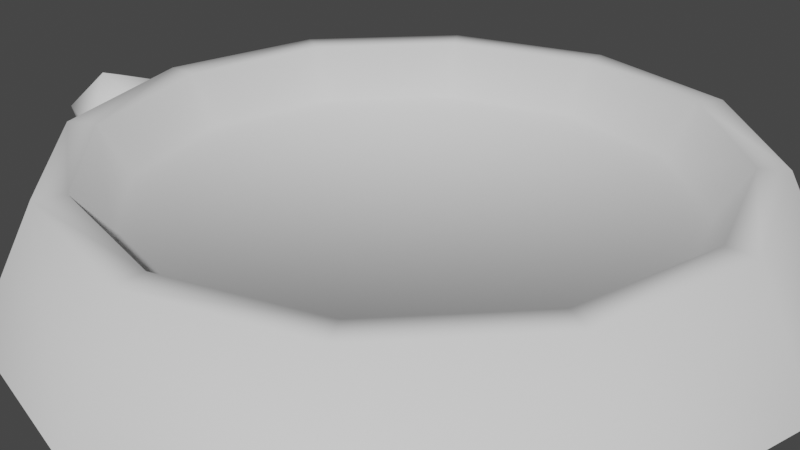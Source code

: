 # Source: SpawnHole.blend  (saved by Blender 4.4.30; exported with 4.5.12 LTS)
import bpy
from mathutils import Matrix  # noqa: F401  (used for matrix-valued properties, if any)

bpy.ops.wm.read_factory_settings(use_empty=True)
scene = bpy.context.scene
scene.name = 'Scene'

# ---- world
world_world = bpy.data.worlds.new('World'); scene.world = world_world
world_world.use_nodes = True; world_world.node_tree.nodes.clear()
_N = world_world.node_tree.nodes; _L = world_world.node_tree.links
n0 = _N.new('ShaderNodeOutputWorld'); n0.name = 'World Output'; n0.location = (300, 300)
n1 = _N.new('ShaderNodeBackground'); n1.name = 'Background'; n1.location = (10, 300)
n1.inputs[0].default_value = (0.05088, 0.05088, 0.05088, 1.0)
_L.new(n1.outputs[0], n0.inputs[0])
n0.is_active_output = True
world_world.color = (0.05088, 0.05088, 0.05088)
world_world.use_sun_shadow = False
world_world.sun_shadow_jitter_overblur = 0.0

# ---- meshes
me_cylinder = bpy.data.meshes.new('Cylinder')
me_cylinder.from_pydata([(0.0, 0.6502, -0.05), (0.0, 0.5499, 0.15), (0.3251, 0.5631, -0.05), (0.2749, 0.4762, 0.15), (0.5631, 0.3251, -0.05), (0.4762, 0.2749, 0.15), (0.6502, 2.745e-10, -0.05), (0.5499, 0.0, 0.15), (0.5631, -0.3251, -0.05), (0.4762, -0.2749, 0.15), (0.3251, -0.5631, -0.05), (0.2749, -0.4762, 0.15), (0.0, -0.6502, -0.05), (0.0, -0.5499, 0.15), (-0.3251, -0.5631, -0.05), (-0.2749, -0.4762, 0.15), (-0.5631, -0.3251, -0.05), (-0.4762, -0.2749, 0.15), (-0.6502, 2.745e-10, -0.05), (-0.5499, 0.0, 0.15), (-0.5631, 0.3251, -0.05), (-0.4762, 0.2749, 0.15), (-0.3251, 0.5631, -0.05), (-0.2749, 0.4762, 0.15), (0.2501, 0.4332, 0.15), (0.0, 0.5002, 0.15), (0.4332, 0.2501, 0.15), (0.5002, -9.557e-10, 0.15), (0.4332, -0.2501, 0.15), (0.2501, -0.4332, 0.15), (0.0, -0.5002, 0.15), (-0.2501, -0.4332, 0.15), (-0.4332, -0.2501, 0.15), (-0.5002, -9.557e-10, 0.15), (-0.4332, 0.2501, 0.15), (-0.2501, 0.4332, 0.15), (0.2249, 0.3896, 0.06), (-3.569e-10, 0.4499, 0.06), (0.3896, 0.2249, 0.06), (0.4499, 1.267e-09, 0.06), (0.3896, -0.2249, 0.06), (0.2249, -0.3896, 0.06), (-3.569e-10, -0.4499, 0.06), (-0.2249, -0.3896, 0.06), (-0.3896, -0.2249, 0.06), (-0.4499, 1.267e-09, 0.06), (-0.3896, 0.2249, 0.06), (-0.2249, 0.3896, 0.06), (-0.7251, 0.04072, -0.11), (-0.6466, -0.01751, -0.06122), (-0.7578, -0.04608, -0.07534), (-0.8235, 0.04072, -0.04919), (-0.7555, 0.1343, -0.04919), (-0.6455, 0.09854, -0.04919), (-0.6984, -0.08784, 0.01465), (-0.807, -0.05098, 0.02922), (-0.8047, 0.09854, 0.04919), (-0.6947, 0.1343, 0.04919), (-0.6271, -0.004764, 0.05206), (-0.7262, -0.02545, 0.108), (0.3777, -0.6549, -0.08563), (0.4504, -0.716, -0.0593), (0.3646, -0.7411, -0.04842), (0.3011, -0.6549, -0.03829), (0.354, -0.5821, -0.03829), (0.4396, -0.6099, -0.03829), (0.4248, -0.7572, 0.01658), (0.3424, -0.7277, 0.03779), (0.3157, -0.6099, 0.03829), (0.4014, -0.5821, 0.03829), (0.4812, -0.6871, 0.02019), (0.4145, -0.6943, 0.0802), (0.5243, 0.5479, -0.1338), (0.621, 0.4776, -0.05982), (0.4873, 0.4341, -0.05982), (0.4046, 0.5479, -0.05982), (0.4873, 0.6617, -0.05982), (0.621, 0.6182, -0.05982), (0.5612, 0.4341, 0.05982), (0.4275, 0.4776, 0.05982), (0.4275, 0.6182, 0.05982), (0.5612, 0.6617, 0.05982), (0.6439, 0.5479, 0.05982), (0.5243, 0.5479, 0.1338)], [], [(0, 1, 3, 2), (2, 3, 5, 4), (4, 5, 7, 6), (6, 7, 9, 8), (8, 9, 11, 10), (10, 11, 13, 12), (12, 13, 15, 14), (14, 15, 17, 16), (16, 17, 19, 18), (18, 19, 21, 20), (1, 23, 35, 25), (20, 21, 23, 22), (22, 23, 1, 0), (34, 33, 45, 46), (3, 1, 25, 24), (7, 5, 26, 27), (23, 21, 34, 35), (5, 3, 24, 26), (21, 19, 33, 34), (19, 17, 32, 33), (17, 15, 31, 32), (15, 13, 30, 31), (13, 11, 29, 30), (11, 9, 28, 29), (9, 7, 27, 28), (36, 37, 47, 46, 45, 44, 43, 42, 41, 40, 39, 38), (31, 30, 42, 43), (28, 27, 39, 40), (35, 34, 46, 47), (24, 25, 37, 36), (32, 31, 43, 44), (29, 28, 40, 41), (25, 35, 47, 37), (26, 24, 36, 38), (33, 32, 44, 45), (30, 29, 41, 42), (27, 26, 38, 39), (48, 49, 50), (49, 48, 53), (48, 50, 51), (48, 51, 52), (48, 52, 53), (49, 53, 58), (50, 49, 54), (51, 50, 55), (52, 51, 56), (53, 52, 57), (49, 58, 54), (50, 54, 55), (51, 55, 56), (52, 56, 57), (53, 57, 58), (54, 58, 59), (55, 54, 59), (56, 55, 59), (57, 56, 59), (58, 57, 59), (60, 61, 62), (61, 60, 65), (60, 62, 63), (60, 63, 64), (60, 64, 65), (61, 65, 70), (62, 61, 66), (63, 62, 67), (64, 63, 68), (65, 64, 69), (61, 70, 66), (62, 66, 67), (63, 67, 68), (64, 68, 69), (65, 69, 70), (66, 70, 71), (67, 66, 71), (68, 67, 71), (69, 68, 71), (70, 69, 71), (72, 73, 74), (73, 72, 77), (72, 74, 75), (72, 75, 76), (72, 76, 77), (73, 77, 82), (74, 73, 78), (75, 74, 79), (76, 75, 80), (77, 76, 81), (73, 82, 78), (74, 78, 79), (75, 79, 80), (76, 80, 81), (77, 81, 82), (78, 82, 83), (79, 78, 83), (80, 79, 83), (81, 80, 83), (82, 81, 83)])
me_cylinder.polygons.foreach_set('use_smooth', [True] * 97)
_uv = me_cylinder.uv_layers.new(name='UVMap')
_uv.uv.foreach_set('vector', [9.988e-05, 0.6395, 0.07774, 0.6202, 0.1928, 0.8168, 0.1355, 0.8731, 0.1355, 0.8731, 0.1928, 0.8168, 0.3939, 0.9228, 0.3728, 0.9999, 0.3728, 0.9999, 0.3939, 0.9228, 0.6201, 0.9222, 0.6395, 0.9999, 0.6395, 0.9999, 0.6201, 0.9222, 0.8163, 0.8064, 0.8725, 0.8636, 0.8725, 0.8636, 0.8163, 0.8064, 0.9224, 0.6062, 0.9993, 0.627, 0.9993, 0.627, 0.9224, 0.6062, 0.9195, 0.3807, 0.997, 0.3612, 0.997, 0.3612, 0.9195, 0.3807, 0.805, 0.1834, 0.8624, 0.1274, 0.8624, 0.1274, 0.805, 0.1834, 0.6051, 0.07697, 0.6261, 9.996e-05, 0.6261, 9.996e-05, 0.6051, 0.07697, 0.3801, 0.07944, 0.3603, 0.002173, 0.3603, 0.002173, 0.3801, 0.07944, 0.1851, 0.1961, 0.1291, 0.1392, 0.07774, 0.6202, 0.07714, 0.3951, 0.1592, 0.4162, 0.1621, 0.5968, 0.1291, 0.1392, 0.1851, 0.1961, 0.07714, 0.3951, 0.000551, 0.3736, 0.000551, 0.3736, 0.07714, 0.3951, 0.07774, 0.6202, 9.988e-05, 0.6395, 0.2502, 0.259, 0.4043, 0.1633, 0.4219, 0.2189, 0.2932, 0.2992, 0.1928, 0.8168, 0.07774, 0.6202, 0.1621, 0.5968, 0.2553, 0.7521, 0.6201, 0.9222, 0.3939, 0.9228, 0.4146, 0.8399, 0.5965, 0.8378, 0.07714, 0.3951, 0.1851, 0.1961, 0.2502, 0.259, 0.1592, 0.4162, 0.3939, 0.9228, 0.1928, 0.8168, 0.2553, 0.7521, 0.4146, 0.8399, 0.1851, 0.1961, 0.3801, 0.07944, 0.4043, 0.1633, 0.2502, 0.259, 0.3801, 0.07944, 0.6051, 0.07697, 0.5847, 0.1593, 0.4043, 0.1633, 0.6051, 0.07697, 0.805, 0.1834, 0.7423, 0.2478, 0.5847, 0.1593, 0.805, 0.1834, 0.9195, 0.3807, 0.8346, 0.4044, 0.7423, 0.2478, 0.9195, 0.3807, 0.9224, 0.6062, 0.84, 0.5859, 0.8346, 0.4044, 0.9224, 0.6062, 0.8163, 0.8064, 0.7513, 0.7439, 0.84, 0.5859, 0.8163, 0.8064, 0.6201, 0.9222, 0.5965, 0.8378, 0.7513, 0.7439, 0.2946, 0.7093, 0.2181, 0.5797, 0.2163, 0.4298, 0.2932, 0.2992, 0.4219, 0.2189, 0.5716, 0.2166, 0.7026, 0.29, 0.778, 0.4217, 0.7826, 0.5732, 0.7086, 0.7042, 0.5795, 0.7819, 0.4281, 0.7818, 0.7423, 0.2478, 0.8346, 0.4044, 0.778, 0.4217, 0.7026, 0.29, 0.7513, 0.7439, 0.5965, 0.8378, 0.5795, 0.7819, 0.7086, 0.7042, 0.1592, 0.4162, 0.2502, 0.259, 0.2932, 0.2992, 0.2163, 0.4298, 0.2553, 0.7521, 0.1621, 0.5968, 0.2181, 0.5797, 0.2946, 0.7093, 0.5847, 0.1593, 0.7423, 0.2478, 0.7026, 0.29, 0.5716, 0.2166, 0.84, 0.5859, 0.7513, 0.7439, 0.7086, 0.7042, 0.7826, 0.5732, 0.1621, 0.5968, 0.1592, 0.4162, 0.2163, 0.4298, 0.2181, 0.5797, 0.4146, 0.8399, 0.2553, 0.7521, 0.2946, 0.7093, 0.4281, 0.7818, 0.4043, 0.1633, 0.5847, 0.1593, 0.5716, 0.2166, 0.4219, 0.2189, 0.8346, 0.4044, 0.84, 0.5859, 0.7826, 0.5732, 0.778, 0.4217, 0.5965, 0.8378, 0.4146, 0.8399, 0.4281, 0.7818, 0.5795, 0.7819, 0.09977, 0.8329, 0.08094, 0.8655, 0.06211, 0.8329, 0.08094, 0.8655, 0.1186, 0.8655, 0.09977, 0.8981, 0.1751, 0.9634, 0.1563, 0.996, 0.1374, 0.9634, 0.1563, 0.9307, 0.1374, 0.9634, 0.1186, 0.9307, 0.1374, 0.8981, 0.1186, 0.9307, 0.09977, 0.8981, 0.08094, 0.8655, 0.09977, 0.8981, 0.06211, 0.8981, 0.06211, 0.8329, 0.08094, 0.8655, 0.04328, 0.8655, 0.1374, 0.9634, 0.1563, 0.996, 0.1186, 0.996, 0.1186, 0.9307, 0.1374, 0.9634, 0.09977, 0.9634, 0.09977, 0.8981, 0.1186, 0.9307, 0.08094, 0.9307, 0.08094, 0.8655, 0.06211, 0.8981, 0.04328, 0.8655, 0.06211, 0.8329, 0.04328, 0.8655, 0.02445, 0.8329, 0.1374, 0.9634, 0.1186, 0.996, 0.09977, 0.9634, 0.1186, 0.9307, 0.09977, 0.9634, 0.08094, 0.9307, 0.09977, 0.8981, 0.08094, 0.9307, 0.06211, 0.8981, 0.04328, 0.8655, 0.06211, 0.8981, 0.02445, 0.8981, 0.02445, 0.8329, 0.04328, 0.8655, 0.005619, 0.8655, 0.09977, 0.9634, 0.1186, 0.996, 0.08094, 0.996, 0.08094, 0.9307, 0.09977, 0.9634, 0.06211, 0.9634, 0.06211, 0.8981, 0.08094, 0.9307, 0.04328, 0.9307, 0.09977, 0.8329, 0.08094, 0.8655, 0.06211, 0.8329, 0.08094, 0.8655, 0.1186, 0.8655, 0.09977, 0.8981, 0.1751, 0.9634, 0.1563, 0.996, 0.1374, 0.9634, 0.1563, 0.9307, 0.1374, 0.9634, 0.1186, 0.9307, 0.1374, 0.8981, 0.1186, 0.9307, 0.09977, 0.8981, 0.08094, 0.8655, 0.09977, 0.8981, 0.06211, 0.8981, 0.06211, 0.8329, 0.08094, 0.8655, 0.04328, 0.8655, 0.1374, 0.9634, 0.1563, 0.996, 0.1186, 0.996, 0.1186, 0.9307, 0.1374, 0.9634, 0.09977, 0.9634, 0.09977, 0.8981, 0.1186, 0.9307, 0.08094, 0.9307, 0.08094, 0.8655, 0.06211, 0.8981, 0.04328, 0.8655, 0.06211, 0.8329, 0.04328, 0.8655, 0.02445, 0.8329, 0.1374, 0.9634, 0.1186, 0.996, 0.09977, 0.9634, 0.1186, 0.9307, 0.09977, 0.9634, 0.08094, 0.9307, 0.09977, 0.8981, 0.08094, 0.9307, 0.06211, 0.8981, 0.04328, 0.8655, 0.06211, 0.8981, 0.02445, 0.8981, 0.02445, 0.8329, 0.04328, 0.8655, 0.005619, 0.8655, 0.09977, 0.9634, 0.1186, 0.996, 0.08094, 0.996, 0.08094, 0.9307, 0.09977, 0.9634, 0.06211, 0.9634, 0.06211, 0.8981, 0.08094, 0.9307, 0.04328, 0.9307, 0.09977, 0.8329, 0.08094, 0.8655, 0.06211, 0.8329, 0.08094, 0.8655, 0.1186, 0.8655, 0.09977, 0.8981, 0.1751, 0.9634, 0.1563, 0.996, 0.1374, 0.9634, 0.1563, 0.9307, 0.1374, 0.9634, 0.1186, 0.9307, 0.1374, 0.8981, 0.1186, 0.9307, 0.09977, 0.8981, 0.08094, 0.8655, 0.09977, 0.8981, 0.06211, 0.8981, 0.06211, 0.8329, 0.08094, 0.8655, 0.04328, 0.8655, 0.1374, 0.9634, 0.1563, 0.996, 0.1186, 0.996, 0.1186, 0.9307, 0.1374, 0.9634, 0.09977, 0.9634, 0.09977, 0.8981, 0.1186, 0.9307, 0.08094, 0.9307, 0.08094, 0.8655, 0.06211, 0.8981, 0.04328, 0.8655, 0.06211, 0.8329, 0.04328, 0.8655, 0.02445, 0.8329, 0.1374, 0.9634, 0.1186, 0.996, 0.09977, 0.9634, 0.1186, 0.9307, 0.09977, 0.9634, 0.08094, 0.9307, 0.09977, 0.8981, 0.08094, 0.9307, 0.06211, 0.8981, 0.04328, 0.8655, 0.06211, 0.8981, 0.02445, 0.8981, 0.02445, 0.8329, 0.04328, 0.8655, 0.005619, 0.8655, 0.09977, 0.9634, 0.1186, 0.996, 0.08094, 0.996, 0.08094, 0.9307, 0.09977, 0.9634, 0.06211, 0.9634, 0.06211, 0.8981, 0.08094, 0.9307, 0.04328, 0.9307])
me_cylinder.materials.append(None)
me_cylinder.update()

# ---- objects
ob_spawnhole = bpy.data.objects.new('SpawnHole', me_cylinder)

# ---- transforms, parenting, visibility, modifiers, constraints
ob_spawnhole.location = (0.0, 0.0, 0.0)
_vg = ob_spawnhole.vertex_groups.new(name='Hole')

# ---- collection membership
scene.collection.objects.link(ob_spawnhole)

# ---- scene / render settings (as saved in the file)
scene.frame_start = 0; scene.frame_end = 17; scene.frame_set(0)
scene.render.engine = 'BLENDER_EEVEE_NEXT'
scene.render.fps = 30
scene.view_settings.view_transform = 'Filmic'
bpy.context.view_layer.update()

# ---- added for rendering (the .blend has no active camera and no usable light): camera, sun
cam_auto = bpy.data.cameras.new('AutoCamera')
cam_auto.lens = 50.0
cam_auto.sensor_width = 36.0
cam_auto.clip_end = 1000.0
ob_auto_camera = bpy.data.objects.new('AutoCamera', cam_auto)
scene.collection.objects.link(ob_auto_camera)
ob_auto_camera.location = (0.971475, -1.19285, 0.802818)
ob_auto_camera.rotation_euler = (1.09748, -7.21219e-08, 0.694738)
scene.camera = ob_auto_camera
light_auto_sun = bpy.data.lights.new('AutoSun', 'SUN')
light_auto_sun.energy = 3.0
light_auto_sun.angle = 0.0523599
ob_auto_sun = bpy.data.objects.new('AutoSun', light_auto_sun)
scene.collection.objects.link(ob_auto_sun)
ob_auto_sun.rotation_euler = (0.872665, 0.174533, 0.523599)
bpy.context.view_layer.update()
